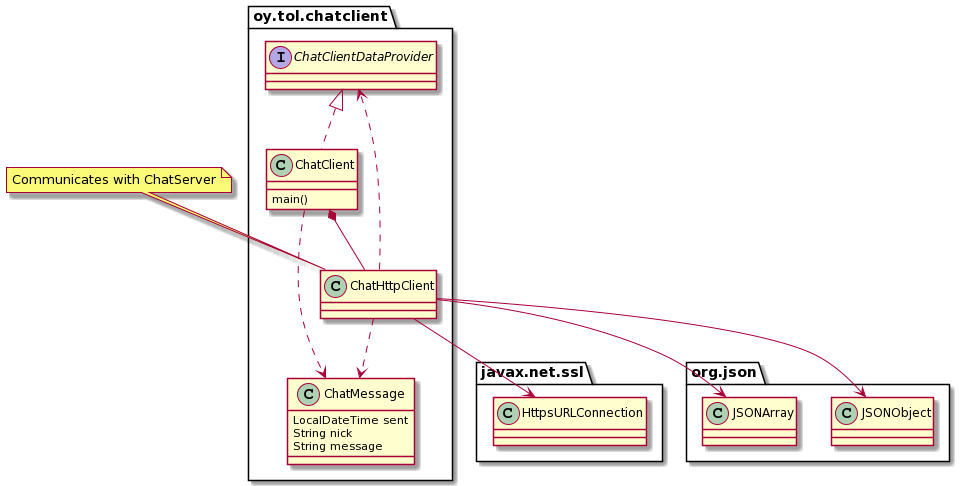

The diagram above was rendered by PlantUML. Its source (embedded in the PNG):
@startuml
package oy.tol.chatclient {
  interface ChatClientDataProvider
  class ChatClient
  class ChatHttpClient
  class ChatMessage {
    LocalDateTime sent
    String nick
    String message
  }
}
package javax.net.ssl {
  class HttpsURLConnection
}
package org.json {
  class JSONObject
  class JSONArray
}
ChatClient : main()
ChatClientDataProvider <|.. ChatClient
ChatClient *-- ChatHttpClient
ChatHttpClient ..> ChatClientDataProvider
ChatHttpClient --> HttpsURLConnection
ChatHttpClient --> JSONObject
ChatHttpClient --> JSONArray
ChatHttpClient ..> ChatMessage
ChatClient ..> ChatMessage
note "Communicates with ChatServer" as N1
N1 .. ChatHttpClient
@enduml